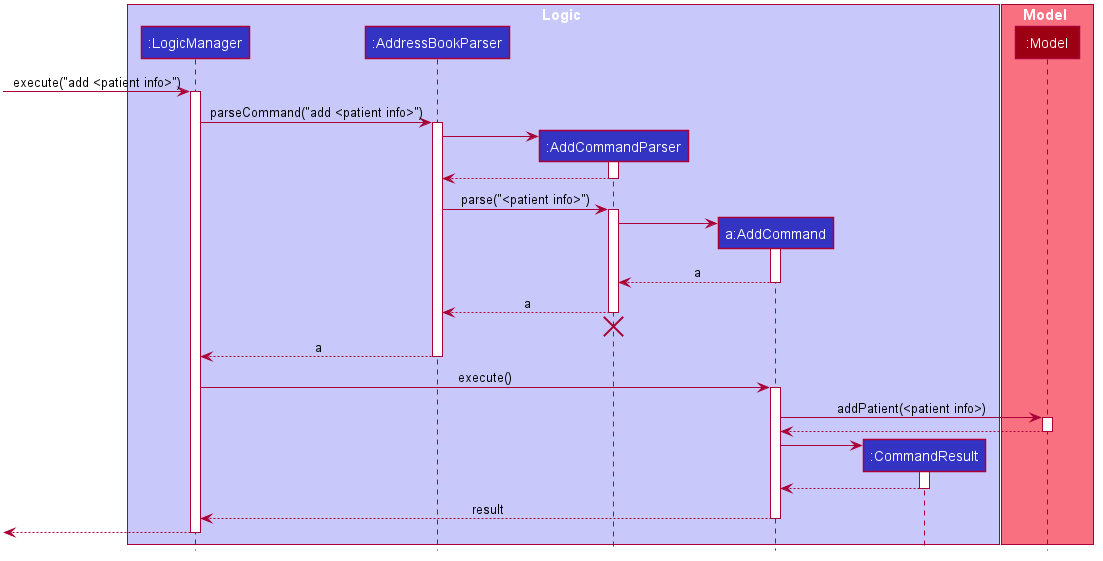

The diagram above was rendered by PlantUML. Its source (embedded in the PNG):
@startuml








skinparam BackgroundColor #FFFFFFF

skinparam Shadowing false

skinparam Class {
    FontColor #FFFFFF
    BorderThickness 1
    BorderColor #FFFFFF
    StereotypeFontColor #FFFFFF
    FontName Arial
}

skinparam Actor {
    BorderColor #000000
    Color #000000
    FontName Arial
}

skinparam Sequence {
    MessageAlign center
    BoxFontSize 15
    BoxPadding 0
    BoxFontColor #FFFFFF
    FontName Arial
}

skinparam Participant {
    FontColor #FFFFFFF
    Padding 20
}

skinparam MinClassWidth 50
skinparam ParticipantPadding 10
skinparam Shadowing false
skinparam DefaultTextAlignment center
skinparam packageStyle Rectangle

hide footbox
hide members
hide circle

box Logic #C8C8FA
participant ":LogicManager" as LogicManager #3333C4
participant ":AddressBookParser" as AddressBookParser #3333C4
participant ":AddCommandParser" as AddCommandParser #3333C4
participant "a:AddCommand" as AddCommand #3333C4
participant ":CommandResult" as CommandResult #3333C4
end box

box Model #F97181
participant ":Model" as Model #9D0012
end box

[-> LogicManager : execute("add <patient info>")
activate LogicManager

LogicManager -> AddressBookParser : parseCommand("add <patient info>")
activate AddressBookParser

create AddCommandParser
AddressBookParser -> AddCommandParser
activate AddCommandParser

AddCommandParser --> AddressBookParser
deactivate AddCommandParser

AddressBookParser -> AddCommandParser : parse("<patient info>")
activate AddCommandParser

create AddCommand
AddCommandParser -> AddCommand
activate AddCommand

AddCommand --> AddCommandParser : a
deactivate AddCommand

AddCommandParser --> AddressBookParser : a
deactivate AddCommandParser
AddCommandParser -[hidden]-> AddressBookParser
destroy AddCommandParser

AddressBookParser --> LogicManager : a
deactivate AddressBookParser

LogicManager -> AddCommand : execute()
activate AddCommand

AddCommand -> Model : addPatient(<patient info>)
activate Model

Model --> AddCommand
deactivate Model

create CommandResult
AddCommand -> CommandResult
activate CommandResult

CommandResult --> AddCommand
deactivate CommandResult

AddCommand --> LogicManager : result
deactivate AddCommand

[<--LogicManager
deactivate LogicManager
@enduml